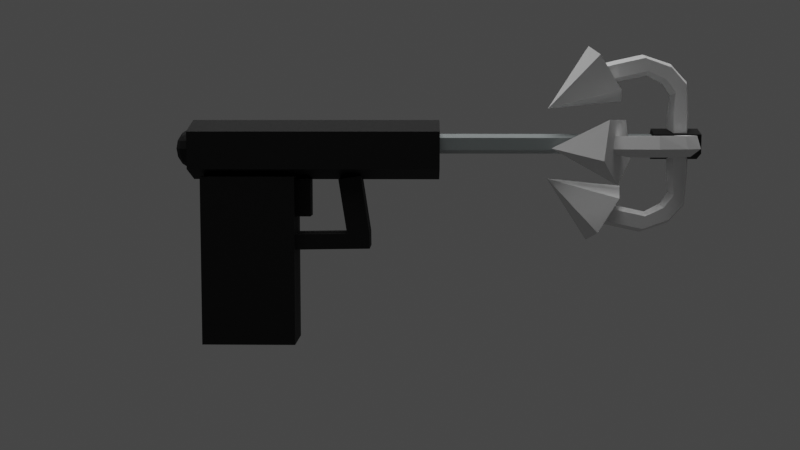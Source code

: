 # Source: low_poly_grappling_hook.blend  (saved by Blender 3.6.13; exported with 4.5.12 LTS)
import bpy
from mathutils import Matrix  # noqa: F401  (used for matrix-valued properties, if any)

bpy.ops.wm.read_factory_settings(use_empty=True)
scene = bpy.context.scene
scene.name = 'Scene'

# ---- collections
col_collection = bpy.data.collections.new('Collection'); scene.collection.children.link(col_collection)

# ---- materials (node trees are filled in below, after node groups)
mat_material_001 = bpy.data.materials.new('Material.001')
mat_material_001.use_transparent_shadow = False
mat_material_003 = bpy.data.materials.new('Material.003')
mat_material_003.use_transparent_shadow = False
mat_material_002 = bpy.data.materials.new('Material.002')
mat_material_002.use_transparent_shadow = False

# ---- material node trees
mat_material_001.use_nodes = True; mat_material_001.node_tree.nodes.clear()
_N = mat_material_001.node_tree.nodes; _L = mat_material_001.node_tree.links
n0 = _N.new('ShaderNodeBsdfPrincipled'); n0.name = 'Principled BSDF'; n0.location = (10, 300)
n0.distribution = 'GGX'
n0.subsurface_method = 'RANDOM_WALK_SKIN'
n0.inputs[0].default_value = (0.0, 0.0, 0.0, 1.0)
n0.inputs[2].default_value = 0.7683
n0.inputs[3].default_value = 1.45
n0.inputs[27].default_value = (0.0, 0.0, 0.0, 1.0)
n0.inputs[28].default_value = 1.0
n1 = _N.new('ShaderNodeOutputMaterial'); n1.name = 'Material Output'; n1.location = (300, 300)
_L.new(n0.outputs[0], n1.inputs[0])
n1.is_active_output = True
mat_material_003.use_nodes = True; mat_material_003.node_tree.nodes.clear()
_N = mat_material_003.node_tree.nodes; _L = mat_material_003.node_tree.links
n0 = _N.new('ShaderNodeBsdfPrincipled'); n0.name = 'Principled BSDF'; n0.location = (10, 300)
n0.distribution = 'GGX'
n0.subsurface_method = 'RANDOM_WALK_SKIN'
n0.inputs[0].default_value = (0.3385, 0.377, 0.377, 1.0)
n0.inputs[2].default_value = 0.0
n0.inputs[3].default_value = 1.45
n0.inputs[24].default_value = 0.09512
n0.inputs[27].default_value = (0.0, 0.0, 0.0, 1.0)
n0.inputs[28].default_value = 1.0
n1 = _N.new('ShaderNodeOutputMaterial'); n1.name = 'Material Output'; n1.location = (300, 300)
_L.new(n0.outputs[0], n1.inputs[0])
n1.is_active_output = True
mat_material_002.use_nodes = True; mat_material_002.node_tree.nodes.clear()
_N = mat_material_002.node_tree.nodes; _L = mat_material_002.node_tree.links
n0 = _N.new('ShaderNodeBsdfPrincipled'); n0.name = 'Principled BSDF'; n0.location = (10, 300)
n0.distribution = 'GGX'
n0.subsurface_method = 'RANDOM_WALK_SKIN'
n0.inputs[3].default_value = 1.45
n0.inputs[13].default_value = 0.0
n0.inputs[27].default_value = (0.0, 0.0, 0.0, 1.0)
n0.inputs[28].default_value = 1.0
n1 = _N.new('ShaderNodeOutputMaterial'); n1.name = 'Material Output'; n1.location = (300, 300)
_L.new(n0.outputs[0], n1.inputs[0])
n1.is_active_output = True

# ---- world
world_world = bpy.data.worlds.new('World'); scene.world = world_world
world_world.use_nodes = True; world_world.node_tree.nodes.clear()
_N = world_world.node_tree.nodes; _L = world_world.node_tree.links
n0 = _N.new('ShaderNodeOutputWorld'); n0.name = 'World Output'; n0.location = (300, 300)
n1 = _N.new('ShaderNodeBackground'); n1.name = 'Background'; n1.location = (10, 300)
n1.inputs[0].default_value = (0.05088, 0.05088, 0.05088, 1.0)
_L.new(n1.outputs[0], n0.inputs[0])
n0.is_active_output = True
world_world.color = (0.05088, 0.05088, 0.05088)
world_world.use_sun_shadow = False
world_world.sun_shadow_jitter_overblur = 0.0

# ---- cameras
cam_camera = bpy.data.cameras.new('Camera')
cam_camera.clip_end = 100.0
cam_camera.ortho_scale = 7.314

# ---- lights
light_point = bpy.data.lights.new('Point', 'SPOT')
light_point.transmission_factor = 0.0
light_point.energy = 5000.0
light_point.shadow_soft_size = 5.036
light_point.shadow_maximum_resolution = 0.006
light_point.use_absolute_resolution = True

# ---- meshes
me_cube_003 = bpy.data.meshes.new('Cube.003')
me_cube_003.from_pydata([(-1.0, -1.0, -1.0), (-1.0, -1.0, 1.0), (-1.0, 1.0, -1.0), (-1.0, 1.0, 1.0), (1.0, -1.0, -1.0), (1.0, -1.0, 1.0), (1.0, 1.0, -1.0), (1.0, 1.0, 1.0), (-0.9904, -1.0, -1.991), (-0.9904, 1.0, -1.991), (0.9904, -1.0, -2.159), (0.9904, 1.0, -2.159), (-1.18, -1.0, -2.819), (-1.18, 1.0, -2.819), (0.8006, -1.0, -2.987), (0.8006, 1.0, -2.987), (-5.763, -1.0, -1.587), (-5.763, 1.0, -1.587), (-5.953, -1.0, -2.415), (-5.953, 1.0, -2.415)], [], [(0, 1, 3, 2), (2, 3, 7, 6), (6, 7, 5, 4), (4, 5, 1, 0), (2, 6, 11, 9), (7, 3, 1, 5), (11, 10, 14, 15), (0, 2, 9, 8), (6, 4, 10, 11), (4, 0, 8, 10), (13, 15, 14, 12), (13, 12, 18, 19), (10, 8, 12, 14), (9, 11, 15, 13), (16, 17, 19, 18), (12, 8, 16, 18), (8, 9, 17, 16), (9, 13, 19, 17)])
_uv = me_cube_003.uv_layers.new(name='UVMap')
_uv.uv.foreach_set('vector', [0.375, 0.0, 0.625, 0.0, 0.625, 0.25, 0.375, 0.25, 0.375, 0.25, 0.625, 0.25, 0.625, 0.5, 0.375, 0.5, 0.375, 0.5, 0.625, 0.5, 0.625, 0.75, 0.375, 0.75, 0.375, 0.75, 0.625, 0.75, 0.625, 1.0, 0.375, 1.0, 0.375, 0.25, 0.375, 0.5, 0.375, 0.5, 0.375, 0.25, 0.625, 0.5, 0.875, 0.5, 0.875, 0.75, 0.625, 0.75, 0.375, 0.5, 0.375, 0.75, 0.375, 0.75, 0.375, 0.5, 0.375, 0.0, 0.375, 0.25, 0.375, 0.25, 0.375, 0.0, 0.375, 0.5, 0.375, 0.75, 0.375, 0.75, 0.375, 0.5, 0.375, 0.75, 0.375, 1.0, 0.375, 1.0, 0.375, 0.75, 0.125, 0.5, 0.375, 0.5, 0.375, 0.75, 0.125, 0.75, 0.125, 0.5, 0.125, 0.75, 0.125, 0.75, 0.125, 0.5, 0.375, 0.75, 0.375, 1.0, 0.375, 1.0, 0.375, 0.75, 0.375, 0.25, 0.375, 0.5, 0.375, 0.5, 0.375, 0.25, 0.375, 0.0, 0.375, 0.25, 0.375, 0.25, 0.375, 0.0, 0.375, 1.0, 0.375, 1.0, 0.375, 1.0, 0.375, 1.0, 0.375, 0.0, 0.375, 0.25, 0.375, 0.25, 0.375, 0.0, 0.375, 0.25, 0.375, 0.25, 0.375, 0.25, 0.375, 0.25])
me_cube_003.materials.append(mat_material_001)
me_cube_003.update()
me_cube_004 = bpy.data.meshes.new('Cube.004')
me_cube_004.from_pydata([(-1.0, -1.0, -1.0), (-1.0, -1.0, 1.0), (-1.0, 1.0, -1.0), (-1.0, 1.0, 1.0), (1.0, -1.0, -1.0), (1.0, -1.0, 1.0), (1.0, 1.0, -1.0), (1.0, 1.0, 1.0)], [], [(0, 1, 3, 2), (2, 3, 7, 6), (6, 7, 5, 4), (4, 5, 1, 0), (2, 6, 4, 0), (7, 3, 1, 5)])
_uv = me_cube_004.uv_layers.new(name='UVMap')
_uv.uv.foreach_set('vector', [0.375, 0.0, 0.625, 0.0, 0.625, 0.25, 0.375, 0.25, 0.375, 0.25, 0.625, 0.25, 0.625, 0.5, 0.375, 0.5, 0.375, 0.5, 0.625, 0.5, 0.625, 0.75, 0.375, 0.75, 0.375, 0.75, 0.625, 0.75, 0.625, 1.0, 0.375, 1.0, 0.125, 0.5, 0.375, 0.5, 0.375, 0.75, 0.125, 0.75, 0.625, 0.5, 0.875, 0.5, 0.875, 0.75, 0.625, 0.75])
me_cube_004.materials.append(mat_material_001)
me_cube_004.update()
me_cylinder = bpy.data.meshes.new('Cylinder')
me_cylinder.from_pydata([(0.0, 1.0, -1.0), (-8.509e-07, 1.0, 20.47), (0.9511, 0.309, -1.0), (0.9511, 0.309, 20.47), (0.5878, -0.809, -1.0), (0.5878, -0.809, 20.47), (-0.5878, -0.809, -1.0), (-0.5878, -0.809, 20.47), (-0.9511, 0.309, -1.0), (-0.9511, 0.309, 20.47)], [], [(0, 1, 3, 2), (2, 3, 5, 4), (4, 5, 7, 6), (3, 1, 9, 7, 5), (6, 7, 9, 8), (8, 9, 1, 0), (0, 2, 4, 6, 8)])
_uv = me_cylinder.uv_layers.new(name='UVMap')
_uv.uv.foreach_set('vector', [1.0, 0.5, 1.0, 1.0, 0.8, 1.0, 0.8, 0.5, 0.8, 0.5, 0.8, 1.0, 0.6, 1.0, 0.6, 0.5, 0.6, 0.5, 0.6, 1.0, 0.4, 1.0, 0.4, 0.5, 0.4783, 0.3242, 0.25, 0.49, 0.02175, 0.3242, 0.1089, 0.05584, 0.3911, 0.05584, 0.4, 0.5, 0.4, 1.0, 0.2, 1.0, 0.2, 0.5, 0.2, 0.5, 0.2, 1.0, 2.98e-08, 1.0, 2.98e-08, 0.5, 0.75, 0.49, 0.9783, 0.3242, 0.8911, 0.05584, 0.6089, 0.05584, 0.5217, 0.3242])
me_cylinder.materials.append(mat_material_003)
me_cylinder.update()
me_cylinder_001 = bpy.data.meshes.new('Cylinder.001')
me_cylinder_001.from_pydata([(0.0, 1.0, -1.0), (-3.956e-08, 1.0, 1.905), (0.9511, 0.309, -1.0), (0.9511, 0.309, 1.905), (0.5878, -0.809, -1.0), (0.5878, -0.809, 1.905), (-0.5878, -0.809, -1.0), (-0.5878, -0.809, 1.905), (-0.9511, 0.309, -1.0), (-0.9511, 0.309, 1.905), (4.534, -0.6983, -23.67), (2.267, -0.6983, -23.67), (4.534, 0.6983, -23.67), (2.267, 0.6983, -23.67), (4.534, -0.6983, -22.27), (2.267, -0.6983, -22.27), (4.534, 0.6983, -22.27), (2.267, 0.6983, -22.27)], [], [(0, 1, 3, 2), (2, 3, 5, 4), (4, 5, 7, 6), (3, 1, 9, 7, 5), (6, 7, 9, 8), (8, 9, 1, 0), (0, 2, 4, 6, 8), (10, 11, 13, 12), (12, 13, 17, 16), (16, 17, 15, 14), (14, 15, 11, 10), (12, 16, 14, 10), (17, 13, 11, 15)])
_uv = me_cylinder_001.uv_layers.new(name='UVMap')
_uv.uv.foreach_set('vector', [1.0, 0.5, 1.0, 1.0, 0.8, 1.0, 0.8, 0.5, 0.8, 0.5, 0.8, 1.0, 0.6, 1.0, 0.6, 0.5, 0.6, 0.5, 0.6, 1.0, 0.4, 1.0, 0.4, 0.5, 0.4783, 0.3242, 0.25, 0.49, 0.02175, 0.3242, 0.1089, 0.05584, 0.3911, 0.05584, 0.4, 0.5, 0.4, 1.0, 0.2, 1.0, 0.2, 0.5, 0.2, 0.5, 0.2, 1.0, 2.98e-08, 1.0, 2.98e-08, 0.5, 0.75, 0.49, 0.9783, 0.3242, 0.8911, 0.05584, 0.6089, 0.05584, 0.5217, 0.3242, 0.375, 0.0, 0.625, 0.0, 0.625, 0.25, 0.375, 0.25, 0.375, 0.25, 0.625, 0.25, 0.625, 0.5, 0.375, 0.5, 0.375, 0.5, 0.625, 0.5, 0.625, 0.75, 0.375, 0.75, 0.375, 0.75, 0.625, 0.75, 0.625, 1.0, 0.375, 1.0, 0.125, 0.5, 0.375, 0.5, 0.375, 0.75, 0.125, 0.75, 0.625, 0.5, 0.875, 0.5, 0.875, 0.75, 0.625, 0.75])
me_cylinder_001.materials.append(mat_material_001)
me_cylinder_001.update()
me_cylinder_002 = bpy.data.meshes.new('Cylinder.002')
me_cylinder_002.from_pydata([(-1.206, 0.7015, -1.728), (-1.206, 0.7015, -0.3255), (-0.5387, 0.2168, -1.728), (-0.5387, 0.2168, -0.3255), (-0.7935, -0.5675, -1.728), (-0.7935, -0.5675, -0.3255), (-1.618, -0.5675, -1.728), (-1.618, -0.5675, -0.3255), (-1.873, 0.2168, -1.728), (-1.873, 0.2168, -0.3255), (-2.224, 0.2168, -3.757), (-2.128, -0.5675, -3.994), (-1.82, -0.5675, -4.759), (-1.724, 0.2168, -4.995), (-1.974, 0.7015, -4.376), (-1.206, 0.7015, -3.441), (-0.6902, 0.2168, -3.864), (-0.8872, -0.5675, -3.702), (-1.525, -0.5675, -3.179), (-1.722, 0.2168, -3.017), (-3.371, 0.7015, -4.94), (-3.513, 0.2168, -5.592), (-3.459, -0.5675, -5.343), (-3.284, -0.5675, -4.537), (-3.229, 0.2168, -4.288), (-4.993, 0.2168, -3.905), (-5.047, -0.5675, -4.154), (-5.222, -0.5675, -4.959), (-5.276, 0.2168, -5.208), (-5.135, 0.7015, -4.556), (-7.533, 0.1078, -3.758), (-7.584, 0.03996, -3.836), (-7.564, -0.06987, -3.806), (-7.502, -0.06987, -3.709), (-7.483, 0.03996, -3.679), (-6.606, 0.2168, -3.597), (-7.407, -0.06987, -3.771), (-7.191, -0.5675, -4.504), (-7.329, 0.2168, -4.718), (-7.438, 0.1078, -3.819), (-7.533, 0.1078, -3.758), (-7.584, 0.03996, -3.836), (-7.564, -0.06987, -3.806), (-7.502, -0.06987, -3.709), (-7.483, 0.03996, -3.679), (-5.745, 2.367, -4.43), (-4.684, 0.8831, -2.684), (-5.089, -1.518, -3.351), (-6.401, -1.518, -5.508), (-6.806, 0.8831, -6.175), (-9.416, 0.2193, -2.198)], [], [(0, 1, 3, 2), (2, 3, 5, 4), (4, 5, 7, 6), (3, 1, 9, 7, 5), (6, 7, 9, 8), (8, 9, 1, 0), (31, 32, 42, 41), (6, 8, 19, 18), (4, 6, 18, 17), (0, 2, 16, 15), (8, 0, 15, 19), (2, 4, 17, 16), (15, 16, 13, 14), (17, 18, 11, 12), (19, 15, 14, 10), (16, 17, 12, 13), (18, 19, 10, 11), (14, 13, 21, 20), (11, 10, 24, 23), (13, 12, 22, 21), (10, 14, 20, 24), (12, 11, 23, 22), (20, 21, 28, 29), (22, 23, 26, 27), (24, 20, 29, 25), (21, 22, 27, 28), (23, 24, 25, 26), (29, 28, 38, 39), (26, 25, 35, 36), (28, 27, 37, 38), (25, 29, 39, 35), (27, 26, 36, 37), (36, 35, 34, 33), (38, 37, 32, 31), (35, 39, 30, 34), (37, 36, 33, 32), (39, 38, 31, 30), (40, 41, 42, 43, 44), (34, 30, 40, 44), (30, 31, 41, 40), (32, 33, 43, 42), (33, 34, 44, 43), (45, 50, 46), (46, 50, 47), (47, 50, 48), (45, 46, 47, 48, 49), (48, 50, 49), (49, 50, 45)])
_uv = me_cylinder_002.uv_layers.new(name='UVMap')
_uv.uv.foreach_set('vector', [1.0, 0.5, 1.0, 1.0, 0.8, 1.0, 0.8, 0.5, 0.8, 0.5, 0.8, 1.0, 0.6, 1.0, 0.6, 0.5, 0.6, 0.5, 0.6, 1.0, 0.4, 1.0, 0.4, 0.5, 0.4783, 0.3242, 0.25, 0.49, 0.02175, 0.3242, 0.1089, 0.05584, 0.3911, 0.05584, 0.4, 0.5, 0.4, 1.0, 0.2, 1.0, 0.2, 0.5, 0.2, 0.5, 0.2, 1.0, 2.98e-08, 1.0, 2.98e-08, 0.5, 0.8, 0.5, 0.6, 0.5, 0.6, 0.5, 0.8, 0.5, 0.4, 0.5, 0.2, 0.5, 0.2, 0.5, 0.4, 0.5, 0.6, 0.5, 0.4, 0.5, 0.4, 0.5, 0.6, 0.5, 1.0, 0.5, 0.8, 0.5, 0.8, 0.5, 1.0, 0.5, 0.2, 0.5, 2.98e-08, 0.5, 2.98e-08, 0.5, 0.2, 0.5, 0.8, 0.5, 0.6, 0.5, 0.6, 0.5, 0.8, 0.5, 1.0, 0.5, 0.8, 0.5, 0.8, 0.5, 1.0, 0.5, 0.6, 0.5, 0.4, 0.5, 0.4, 0.5, 0.6, 0.5, 0.2, 0.5, 2.98e-08, 0.5, 2.98e-08, 0.5, 0.2, 0.5, 0.8, 0.5, 0.6, 0.5, 0.6, 0.5, 0.8, 0.5, 0.4, 0.5, 0.2, 0.5, 0.2, 0.5, 0.4, 0.5, 1.0, 0.5, 0.8, 0.5, 0.8, 0.5, 1.0, 0.5, 0.4, 0.5, 0.2, 0.5, 0.2, 0.5, 0.4, 0.5, 0.8, 0.5, 0.6, 0.5, 0.6, 0.5, 0.8, 0.5, 0.2, 0.5, 2.98e-08, 0.5, 2.98e-08, 0.5, 0.2, 0.5, 0.6, 0.5, 0.4, 0.5, 0.4, 0.5, 0.6, 0.5, 1.0, 0.5, 0.8, 0.5, 0.8, 0.5, 1.0, 0.5, 0.6, 0.5, 0.4, 0.5, 0.4, 0.5, 0.6, 0.5, 0.2, 0.5, 2.98e-08, 0.5, 2.98e-08, 0.5, 0.2, 0.5, 0.8, 0.5, 0.6, 0.5, 0.6, 0.5, 0.8, 0.5, 0.4, 0.5, 0.2, 0.5, 0.2, 0.5, 0.4, 0.5, 1.0, 0.5, 0.8, 0.5, 0.8, 0.5, 1.0, 0.5, 0.4, 0.5, 0.2, 0.5, 0.2, 0.5, 0.4, 0.5, 0.8, 0.5, 0.6, 0.5, 0.6, 0.5, 0.8, 0.5, 0.2, 0.5, 2.98e-08, 0.5, 2.98e-08, 0.5, 0.2, 0.5, 0.6, 0.5, 0.4, 0.5, 0.4, 0.5, 0.6, 0.5, 0.4, 0.5, 0.2, 0.5, 0.2, 0.5, 0.4, 0.5, 0.8, 0.5, 0.6, 0.5, 0.6, 0.5, 0.8, 0.5, 0.2, 0.5, 2.98e-08, 0.5, 2.98e-08, 0.5, 0.2, 0.5, 0.6, 0.5, 0.4, 0.5, 0.4, 0.5, 0.6, 0.5, 1.0, 0.5, 0.8, 0.5, 0.8, 0.5, 1.0, 0.5, 0.75, 0.49, 0.9783, 0.3242, 0.8911, 0.05584, 0.6089, 0.05584, 0.5217, 0.3242, 0.2, 0.5, 2.98e-08, 0.5, 2.98e-08, 0.5, 0.2, 0.5, 1.0, 0.5, 0.8, 0.5, 0.8, 0.5, 1.0, 0.5, 0.6, 0.5, 0.4, 0.5, 0.4, 0.5, 0.6, 0.5, 0.4, 0.5, 0.2, 0.5, 0.2, 0.5, 0.4, 0.5, 0.25, 0.49, 0.25, 0.25, 0.4783, 0.3242, 0.4783, 0.3242, 0.25, 0.25, 0.3911, 0.05584, 0.3911, 0.05584, 0.25, 0.25, 0.1089, 0.05584, 0.75, 0.49, 0.9783, 0.3242, 0.8911, 0.05584, 0.6089, 0.05584, 0.5217, 0.3242, 0.1089, 0.05584, 0.25, 0.25, 0.02175, 0.3242, 0.02175, 0.3242, 0.25, 0.25, 0.25, 0.49])
me_cylinder_002.materials.append(mat_material_002)
me_cylinder_002.update()
me_cylinder_004 = bpy.data.meshes.new('Cylinder.004')
me_cylinder_004.from_pydata([(-1.206, 0.7015, -1.728), (-1.206, 0.7015, -0.3255), (-0.5387, 0.2168, -1.728), (-0.5387, 0.2168, -0.3255), (-0.7935, -0.5675, -1.728), (-0.7935, -0.5675, -0.3255), (-1.618, -0.5675, -1.728), (-1.618, -0.5675, -0.3255), (-1.873, 0.2168, -1.728), (-1.873, 0.2168, -0.3255), (-2.224, 0.2168, -3.757), (-2.128, -0.5675, -3.994), (-1.82, -0.5675, -4.759), (-1.724, 0.2168, -4.995), (-1.974, 0.7015, -4.376), (-1.206, 0.7015, -3.441), (-0.6902, 0.2168, -3.864), (-0.8872, -0.5675, -3.702), (-1.525, -0.5675, -3.179), (-1.722, 0.2168, -3.017), (-3.371, 0.7015, -4.94), (-3.513, 0.2168, -5.592), (-3.459, -0.5675, -5.343), (-3.284, -0.5675, -4.537), (-3.229, 0.2168, -4.288), (-4.993, 0.2168, -3.905), (-5.047, -0.5675, -4.154), (-5.222, -0.5675, -4.959), (-5.276, 0.2168, -5.208), (-5.135, 0.7015, -4.556), (-7.533, 0.1078, -3.758), (-7.584, 0.03996, -3.836), (-7.564, -0.06987, -3.806), (-7.502, -0.06987, -3.709), (-7.483, 0.03996, -3.679), (-6.606, 0.2168, -3.597), (-7.407, -0.06987, -3.771), (-7.191, -0.5675, -4.504), (-7.329, 0.2168, -4.718), (-7.438, 0.1078, -3.819), (-7.533, 0.1078, -3.758), (-7.584, 0.03996, -3.836), (-7.564, -0.06987, -3.806), (-7.502, -0.06987, -3.709), (-7.483, 0.03996, -3.679), (-5.745, 2.367, -4.43), (-4.684, 0.8831, -2.684), (-5.089, -1.518, -3.351), (-6.401, -1.518, -5.508), (-6.806, 0.8831, -6.175), (-9.416, 0.2193, -2.198)], [], [(0, 1, 3, 2), (2, 3, 5, 4), (4, 5, 7, 6), (3, 1, 9, 7, 5), (6, 7, 9, 8), (8, 9, 1, 0), (31, 32, 42, 41), (6, 8, 19, 18), (4, 6, 18, 17), (0, 2, 16, 15), (8, 0, 15, 19), (2, 4, 17, 16), (15, 16, 13, 14), (17, 18, 11, 12), (19, 15, 14, 10), (16, 17, 12, 13), (18, 19, 10, 11), (14, 13, 21, 20), (11, 10, 24, 23), (13, 12, 22, 21), (10, 14, 20, 24), (12, 11, 23, 22), (20, 21, 28, 29), (22, 23, 26, 27), (24, 20, 29, 25), (21, 22, 27, 28), (23, 24, 25, 26), (29, 28, 38, 39), (26, 25, 35, 36), (28, 27, 37, 38), (25, 29, 39, 35), (27, 26, 36, 37), (36, 35, 34, 33), (38, 37, 32, 31), (35, 39, 30, 34), (37, 36, 33, 32), (39, 38, 31, 30), (40, 41, 42, 43, 44), (34, 30, 40, 44), (30, 31, 41, 40), (32, 33, 43, 42), (33, 34, 44, 43), (45, 50, 46), (46, 50, 47), (47, 50, 48), (45, 46, 47, 48, 49), (48, 50, 49), (49, 50, 45)])
_uv = me_cylinder_004.uv_layers.new(name='UVMap')
_uv.uv.foreach_set('vector', [1.0, 0.5, 1.0, 1.0, 0.8, 1.0, 0.8, 0.5, 0.8, 0.5, 0.8, 1.0, 0.6, 1.0, 0.6, 0.5, 0.6, 0.5, 0.6, 1.0, 0.4, 1.0, 0.4, 0.5, 0.4783, 0.3242, 0.25, 0.49, 0.02175, 0.3242, 0.1089, 0.05584, 0.3911, 0.05584, 0.4, 0.5, 0.4, 1.0, 0.2, 1.0, 0.2, 0.5, 0.2, 0.5, 0.2, 1.0, 2.98e-08, 1.0, 2.98e-08, 0.5, 0.8, 0.5, 0.6, 0.5, 0.6, 0.5, 0.8, 0.5, 0.4, 0.5, 0.2, 0.5, 0.2, 0.5, 0.4, 0.5, 0.6, 0.5, 0.4, 0.5, 0.4, 0.5, 0.6, 0.5, 1.0, 0.5, 0.8, 0.5, 0.8, 0.5, 1.0, 0.5, 0.2, 0.5, 2.98e-08, 0.5, 2.98e-08, 0.5, 0.2, 0.5, 0.8, 0.5, 0.6, 0.5, 0.6, 0.5, 0.8, 0.5, 1.0, 0.5, 0.8, 0.5, 0.8, 0.5, 1.0, 0.5, 0.6, 0.5, 0.4, 0.5, 0.4, 0.5, 0.6, 0.5, 0.2, 0.5, 2.98e-08, 0.5, 2.98e-08, 0.5, 0.2, 0.5, 0.8, 0.5, 0.6, 0.5, 0.6, 0.5, 0.8, 0.5, 0.4, 0.5, 0.2, 0.5, 0.2, 0.5, 0.4, 0.5, 1.0, 0.5, 0.8, 0.5, 0.8, 0.5, 1.0, 0.5, 0.4, 0.5, 0.2, 0.5, 0.2, 0.5, 0.4, 0.5, 0.8, 0.5, 0.6, 0.5, 0.6, 0.5, 0.8, 0.5, 0.2, 0.5, 2.98e-08, 0.5, 2.98e-08, 0.5, 0.2, 0.5, 0.6, 0.5, 0.4, 0.5, 0.4, 0.5, 0.6, 0.5, 1.0, 0.5, 0.8, 0.5, 0.8, 0.5, 1.0, 0.5, 0.6, 0.5, 0.4, 0.5, 0.4, 0.5, 0.6, 0.5, 0.2, 0.5, 2.98e-08, 0.5, 2.98e-08, 0.5, 0.2, 0.5, 0.8, 0.5, 0.6, 0.5, 0.6, 0.5, 0.8, 0.5, 0.4, 0.5, 0.2, 0.5, 0.2, 0.5, 0.4, 0.5, 1.0, 0.5, 0.8, 0.5, 0.8, 0.5, 1.0, 0.5, 0.4, 0.5, 0.2, 0.5, 0.2, 0.5, 0.4, 0.5, 0.8, 0.5, 0.6, 0.5, 0.6, 0.5, 0.8, 0.5, 0.2, 0.5, 2.98e-08, 0.5, 2.98e-08, 0.5, 0.2, 0.5, 0.6, 0.5, 0.4, 0.5, 0.4, 0.5, 0.6, 0.5, 0.4, 0.5, 0.2, 0.5, 0.2, 0.5, 0.4, 0.5, 0.8, 0.5, 0.6, 0.5, 0.6, 0.5, 0.8, 0.5, 0.2, 0.5, 2.98e-08, 0.5, 2.98e-08, 0.5, 0.2, 0.5, 0.6, 0.5, 0.4, 0.5, 0.4, 0.5, 0.6, 0.5, 1.0, 0.5, 0.8, 0.5, 0.8, 0.5, 1.0, 0.5, 0.75, 0.49, 0.9783, 0.3242, 0.8911, 0.05584, 0.6089, 0.05584, 0.5217, 0.3242, 0.2, 0.5, 2.98e-08, 0.5, 2.98e-08, 0.5, 0.2, 0.5, 1.0, 0.5, 0.8, 0.5, 0.8, 0.5, 1.0, 0.5, 0.6, 0.5, 0.4, 0.5, 0.4, 0.5, 0.6, 0.5, 0.4, 0.5, 0.2, 0.5, 0.2, 0.5, 0.4, 0.5, 0.25, 0.49, 0.25, 0.25, 0.4783, 0.3242, 0.4783, 0.3242, 0.25, 0.25, 0.3911, 0.05584, 0.3911, 0.05584, 0.25, 0.25, 0.1089, 0.05584, 0.75, 0.49, 0.9783, 0.3242, 0.8911, 0.05584, 0.6089, 0.05584, 0.5217, 0.3242, 0.1089, 0.05584, 0.25, 0.25, 0.02175, 0.3242, 0.02175, 0.3242, 0.25, 0.25, 0.25, 0.49])
me_cylinder_004.materials.append(mat_material_002)
me_cylinder_004.update()
me_cube_001 = bpy.data.meshes.new('Cube.001')
me_cube_001.from_pydata([(-1.0, -0.5226, -1.0), (-1.0, -0.5226, 2.607), (-1.0, 0.5742, -1.0), (-1.0, 0.5515, 2.614), (1.0, -0.5226, -1.0), (1.0, -0.5226, 2.607), (1.0, 0.5742, -1.0), (1.0, 0.5515, 2.614)], [], [(0, 1, 3, 2), (2, 3, 7, 6), (6, 7, 5, 4), (4, 5, 1, 0), (2, 6, 4, 0), (7, 3, 1, 5)])
_uv = me_cube_001.uv_layers.new(name='UVMap')
_uv.uv.foreach_set('vector', [0.375, 0.0, 0.625, 0.0, 0.625, 0.25, 0.375, 0.25, 0.375, 0.25, 0.625, 0.25, 0.625, 0.5, 0.375, 0.5, 0.375, 0.5, 0.625, 0.5, 0.625, 0.75, 0.375, 0.75, 0.375, 0.75, 0.625, 0.75, 0.625, 1.0, 0.375, 1.0, 0.125, 0.5, 0.375, 0.5, 0.375, 0.75, 0.125, 0.75, 0.625, 0.5, 0.875, 0.5, 0.875, 0.75, 0.625, 0.75])
me_cube_001.materials.append(mat_material_001)
me_cube_001.update()
me_cube_002 = bpy.data.meshes.new('Cube.002')
me_cube_002.from_pydata([(0.02196, 3.262, -25.19), (0.02196, 3.262, 0.6495), (3.124, 1.008, -25.19), (3.124, 1.008, 0.6495), (1.939, -2.639, -25.19), (1.939, -2.639, 0.6495), (-1.895, -2.639, -25.19), (-1.895, -2.639, 0.6495), (-3.08, 1.008, -25.19), (-3.08, 1.008, 0.6495)], [], [(0, 1, 3, 2), (2, 3, 5, 4), (4, 5, 7, 6), (3, 1, 9, 7, 5), (6, 7, 9, 8), (8, 9, 1, 0), (0, 2, 4, 6, 8)])
_uv = me_cube_002.uv_layers.new(name='UVMap')
_uv.uv.foreach_set('vector', [1.0, 0.5, 1.0, 1.0, 0.8, 1.0, 0.8, 0.5, 0.8, 0.5, 0.8, 1.0, 0.6, 1.0, 0.6, 0.5, 0.6, 0.5, 0.6, 1.0, 0.4, 1.0, 0.4, 0.5, 0.4783, 0.3242, 0.25, 0.49, 0.02175, 0.3242, 0.1089, 0.05584, 0.3911, 0.05584, 0.4, 0.5, 0.4, 1.0, 0.2, 1.0, 0.2, 0.5, 0.2, 0.5, 0.2, 1.0, 2.98e-08, 1.0, 2.98e-08, 0.5, 0.75, 0.49, 0.9783, 0.3242, 0.8911, 0.05584, 0.6089, 0.05584, 0.5217, 0.3242])
me_cube_002.materials.append(mat_material_001)
me_cube_002.update()

# ---- objects
ob_cube_002 = bpy.data.objects.new('Cube.002', me_cube_003)
ob_cube_003 = bpy.data.objects.new('Cube.003', me_cube_004)
ob_cylinder = bpy.data.objects.new('Cylinder', me_cylinder)
ob_cylinder_001 = bpy.data.objects.new('Cylinder.001', me_cylinder_001)
ob_cylinder_002 = bpy.data.objects.new('Cylinder.002', me_cylinder_002)
ob_cylinder_003 = bpy.data.objects.new('Cylinder.003', me_cylinder_004)
ob_point = bpy.data.objects.new('Point', light_point)
ob_camera = bpy.data.objects.new('Camera', cam_camera)
ob_empty = bpy.data.objects.new('Empty', None)
ob_cube = bpy.data.objects.new('Cube', me_cube_001)
ob_cube_001 = bpy.data.objects.new('Cube.001', me_cube_002)

# ---- transforms, parenting, visibility, modifiers, constraints
ob_cube_002.location = (0.6769, -1.754e-07, 1.474)
ob_cube_002.rotation_euler = (0.0, -0.1535, 0.0)
ob_cube_002.scale = (0.07315, 0.1203, 0.1203)
ob_cube_003.location = (-0.3527, 0.0, 1.78)
ob_cube_003.scale = (0.1685, 0.1685, 0.1685)
_m = ob_cube_003.modifiers.new('Subdivision', 'SUBSURF')
_m.levels = 2
ob_cylinder.location = (1.305, -2.433e-07, 1.811)
ob_cylinder.rotation_euler = (0.0, 1.571, 0.0)
ob_cylinder.scale = (0.06813, 0.06813, 0.06813)
ob_cylinder_001.location = (2.739, -2.433e-07, 1.811)
ob_cylinder_001.rotation_euler = (0.0, 1.571, 0.0)
ob_cylinder_001.scale = (0.1051, 0.1051, 0.1051)
ob_cylinder_002.location = (2.932, -2.412e-07, 1.809)
ob_cylinder_002.scale = (0.1036, 0.1036, 0.1036)
_m = ob_cylinder_002.modifiers.new('Mirror', 'MIRROR')
_m.mirror_object = ob_cylinder_001
ob_cylinder_003.location = (2.932, -2.412e-07, 1.809)
ob_cylinder_003.rotation_euler = (-1.571, -0.0, 0.0)
ob_cylinder_003.scale = (0.1036, 0.1036, 0.1036)
_m = ob_cylinder_003.modifiers.new('Mirror', 'MIRROR')
_m.use_axis = (False, False, False)
_m.mirror_object = ob_cylinder_001
ob_point.location = (0.6157, 0.9585, 11.71)
ob_point.scale = (2.886, 2.886, 2.886)
ob_camera.location = (1.164, -7.343, 1.942)
ob_camera.rotation_euler = (1.48, -3.942e-08, 0.02434)
ob_camera.lock_rotations_4d = False
ob_camera.empty_display_type = 'ARROWS'
ob_camera.color = (0.0, 0.0, 0.0, 0.0)
ob_camera.display_type = 'WIRE'
ob_camera.lineart.crease_threshold = 0.0
ob_empty.location = (1.236, 5.409, 1.286)
ob_empty.rotation_euler = (1.571, 0.0, 0.0)
ob_empty.empty_display_type = 'IMAGE'
ob_empty.empty_display_size = 5.0
ob_empty.hide_render = True
ob_cube.location = (-0.006732, -1.063e-07, 0.8009)
ob_cube.scale = (0.3066, 0.3066, 0.3066)
ob_cube_001.location = (1.204, -3.177e-07, 1.772)
ob_cube_001.rotation_euler = (-0.0, 1.571, -0.0)
ob_cube_001.scale = (0.06349, 0.06349, 0.06349)

# ---- collection membership
scene.collection.objects.link(ob_cube_002)
scene.collection.objects.link(ob_cube_003)
scene.collection.objects.link(ob_cylinder)
scene.collection.objects.link(ob_cylinder_001)
scene.collection.objects.link(ob_cylinder_002)
scene.collection.objects.link(ob_cylinder_003)
scene.collection.objects.link(ob_point)
col_collection.objects.link(ob_camera)
col_collection.objects.link(ob_empty)
col_collection.objects.link(ob_cube)
col_collection.objects.link(ob_cube_001)

# ---- scene / render settings (as saved in the file)
scene.camera = ob_camera
scene.frame_start = 1; scene.frame_end = 250; scene.frame_set(1)
scene.render.engine = 'BLENDER_EEVEE_NEXT'
scene.cycles.sampling_pattern = 'TABULATED_SOBOL'
scene.view_settings.view_transform = 'Filmic'
bpy.context.view_layer.update()
